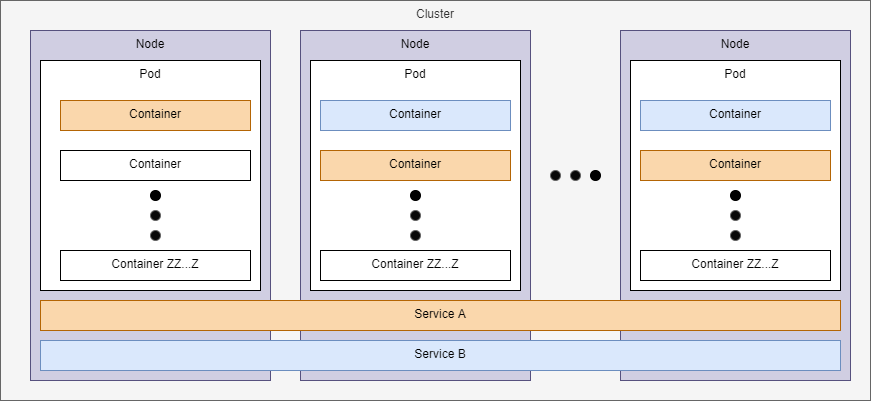

The diagram above was exported from draw.io. Its source (the exported page's mxGraphModel, read from the mxfile embedded in the PNG):
<mxGraphModel dx="2377" dy="809" grid="1" gridSize="10" guides="1" tooltips="1" connect="1" arrows="1" fold="1" page="1" pageScale="1" pageWidth="827" pageHeight="1169" math="0" shadow="0">
  <root>
    <mxCell id="0" />
    <mxCell id="1" parent="0" />
    <mxCell id="z6GpO8EKFaJ3LLEltNzK-3" value="Cluster" style="whiteSpace=wrap;html=1;rounded=0;verticalAlign=top;fillColor=#f5f5f5;strokeColor=#666666;fontColor=#333333;" vertex="1" parent="1">
      <mxGeometry x="-180" y="170" width="870" height="400" as="geometry" />
    </mxCell>
    <mxCell id="ZNILHERaDV02O9J0wVAe-1" value="Node" style="whiteSpace=wrap;html=1;rounded=0;verticalAlign=top;fillColor=#d0cee2;strokeColor=#56517e;" vertex="1" parent="1">
      <mxGeometry x="-150" y="200" width="240" height="350" as="geometry" />
    </mxCell>
    <mxCell id="ZNILHERaDV02O9J0wVAe-2" value="Pod" style="whiteSpace=wrap;html=1;rounded=0;verticalAlign=top;" vertex="1" parent="1">
      <mxGeometry x="-140" y="230" width="220" height="230" as="geometry" />
    </mxCell>
    <mxCell id="ZNILHERaDV02O9J0wVAe-3" value="Container" style="whiteSpace=wrap;html=1;rounded=0;verticalAlign=top;fillColor=#fad7ac;strokeColor=#b46504;" vertex="1" parent="1">
      <mxGeometry x="-120" y="270" width="190" height="30" as="geometry" />
    </mxCell>
    <mxCell id="ZNILHERaDV02O9J0wVAe-4" value="Container" style="whiteSpace=wrap;html=1;rounded=0;verticalAlign=top;" vertex="1" parent="1">
      <mxGeometry x="-120" y="320" width="190" height="30" as="geometry" />
    </mxCell>
    <mxCell id="ZNILHERaDV02O9J0wVAe-5" value="" style="group" vertex="1" connectable="0" parent="1">
      <mxGeometry x="-30" y="360" width="10" height="50" as="geometry" />
    </mxCell>
    <mxCell id="ZNILHERaDV02O9J0wVAe-6" value="" style="ellipse;whiteSpace=wrap;html=1;labelBackgroundColor=#0A0A0A;fillColor=#000000;" vertex="1" parent="ZNILHERaDV02O9J0wVAe-5">
      <mxGeometry width="10" height="10" as="geometry" />
    </mxCell>
    <mxCell id="ZNILHERaDV02O9J0wVAe-7" value="" style="ellipse;whiteSpace=wrap;html=1;labelBackgroundColor=#A6A6A6;fillColor=#080808;fontColor=#333333;strokeColor=#666666;" vertex="1" parent="ZNILHERaDV02O9J0wVAe-5">
      <mxGeometry y="20" width="10" height="10" as="geometry" />
    </mxCell>
    <mxCell id="ZNILHERaDV02O9J0wVAe-8" value="" style="ellipse;whiteSpace=wrap;html=1;labelBackgroundColor=#A6A6A6;fillColor=#080808;fontColor=#333333;strokeColor=#666666;" vertex="1" parent="ZNILHERaDV02O9J0wVAe-5">
      <mxGeometry y="40" width="10" height="10" as="geometry" />
    </mxCell>
    <mxCell id="ZNILHERaDV02O9J0wVAe-9" value="Container ZZ...Z" style="whiteSpace=wrap;html=1;rounded=0;verticalAlign=top;" vertex="1" parent="1">
      <mxGeometry x="-120" y="420" width="190" height="30" as="geometry" />
    </mxCell>
    <mxCell id="ZNILHERaDV02O9J0wVAe-10" value="Node" style="whiteSpace=wrap;html=1;rounded=0;verticalAlign=top;fillColor=#d0cee2;strokeColor=#56517e;" vertex="1" parent="1">
      <mxGeometry x="120" y="200" width="230" height="350" as="geometry" />
    </mxCell>
    <mxCell id="ZNILHERaDV02O9J0wVAe-11" value="Pod" style="whiteSpace=wrap;html=1;rounded=0;verticalAlign=top;" vertex="1" parent="1">
      <mxGeometry x="130" y="230" width="210" height="230" as="geometry" />
    </mxCell>
    <mxCell id="ZNILHERaDV02O9J0wVAe-12" value="Container" style="whiteSpace=wrap;html=1;rounded=0;verticalAlign=top;fillColor=#dae8fc;strokeColor=#6c8ebf;" vertex="1" parent="1">
      <mxGeometry x="140" y="270" width="190" height="30" as="geometry" />
    </mxCell>
    <mxCell id="ZNILHERaDV02O9J0wVAe-13" value="Container" style="whiteSpace=wrap;html=1;rounded=0;verticalAlign=top;fillColor=#fad7ac;strokeColor=#b46504;" vertex="1" parent="1">
      <mxGeometry x="140" y="320" width="190" height="30" as="geometry" />
    </mxCell>
    <mxCell id="ZNILHERaDV02O9J0wVAe-14" value="" style="group" vertex="1" connectable="0" parent="1">
      <mxGeometry x="230" y="360" width="10" height="50" as="geometry" />
    </mxCell>
    <mxCell id="ZNILHERaDV02O9J0wVAe-15" value="" style="ellipse;whiteSpace=wrap;html=1;labelBackgroundColor=#0A0A0A;fillColor=#000000;" vertex="1" parent="ZNILHERaDV02O9J0wVAe-14">
      <mxGeometry width="10" height="10" as="geometry" />
    </mxCell>
    <mxCell id="ZNILHERaDV02O9J0wVAe-16" value="" style="ellipse;whiteSpace=wrap;html=1;labelBackgroundColor=#A6A6A6;fillColor=#080808;fontColor=#333333;strokeColor=#666666;" vertex="1" parent="ZNILHERaDV02O9J0wVAe-14">
      <mxGeometry y="20" width="10" height="10" as="geometry" />
    </mxCell>
    <mxCell id="ZNILHERaDV02O9J0wVAe-17" value="" style="ellipse;whiteSpace=wrap;html=1;labelBackgroundColor=#A6A6A6;fillColor=#080808;fontColor=#333333;strokeColor=#666666;" vertex="1" parent="ZNILHERaDV02O9J0wVAe-14">
      <mxGeometry y="40" width="10" height="10" as="geometry" />
    </mxCell>
    <mxCell id="ZNILHERaDV02O9J0wVAe-18" value="Container ZZ...Z" style="whiteSpace=wrap;html=1;rounded=0;verticalAlign=top;" vertex="1" parent="1">
      <mxGeometry x="140" y="420" width="190" height="30" as="geometry" />
    </mxCell>
    <mxCell id="ZNILHERaDV02O9J0wVAe-19" value="Node" style="whiteSpace=wrap;html=1;rounded=0;verticalAlign=top;fillColor=#d0cee2;strokeColor=#56517e;" vertex="1" parent="1">
      <mxGeometry x="440" y="200" width="230" height="350" as="geometry" />
    </mxCell>
    <mxCell id="ZNILHERaDV02O9J0wVAe-20" value="Pod" style="whiteSpace=wrap;html=1;rounded=0;verticalAlign=top;" vertex="1" parent="1">
      <mxGeometry x="450" y="230" width="210" height="230" as="geometry" />
    </mxCell>
    <mxCell id="ZNILHERaDV02O9J0wVAe-21" value="Container" style="whiteSpace=wrap;html=1;rounded=0;verticalAlign=top;fillColor=#dae8fc;strokeColor=#6c8ebf;" vertex="1" parent="1">
      <mxGeometry x="460" y="270" width="190" height="30" as="geometry" />
    </mxCell>
    <mxCell id="ZNILHERaDV02O9J0wVAe-22" value="Container" style="whiteSpace=wrap;html=1;rounded=0;verticalAlign=top;fillColor=#fad7ac;strokeColor=#b46504;" vertex="1" parent="1">
      <mxGeometry x="460" y="320" width="190" height="30" as="geometry" />
    </mxCell>
    <mxCell id="ZNILHERaDV02O9J0wVAe-23" value="" style="group" vertex="1" connectable="0" parent="1">
      <mxGeometry x="550" y="360" width="10" height="50" as="geometry" />
    </mxCell>
    <mxCell id="ZNILHERaDV02O9J0wVAe-24" value="" style="ellipse;whiteSpace=wrap;html=1;labelBackgroundColor=#0A0A0A;fillColor=#000000;" vertex="1" parent="ZNILHERaDV02O9J0wVAe-23">
      <mxGeometry width="10" height="10" as="geometry" />
    </mxCell>
    <mxCell id="ZNILHERaDV02O9J0wVAe-25" value="" style="ellipse;whiteSpace=wrap;html=1;labelBackgroundColor=#A6A6A6;fillColor=#080808;fontColor=#333333;strokeColor=#666666;" vertex="1" parent="ZNILHERaDV02O9J0wVAe-23">
      <mxGeometry y="20" width="10" height="10" as="geometry" />
    </mxCell>
    <mxCell id="ZNILHERaDV02O9J0wVAe-26" value="" style="ellipse;whiteSpace=wrap;html=1;labelBackgroundColor=#A6A6A6;fillColor=#080808;fontColor=#333333;strokeColor=#666666;" vertex="1" parent="ZNILHERaDV02O9J0wVAe-23">
      <mxGeometry y="40" width="10" height="10" as="geometry" />
    </mxCell>
    <mxCell id="ZNILHERaDV02O9J0wVAe-27" value="Container ZZ...Z" style="whiteSpace=wrap;html=1;rounded=0;verticalAlign=top;" vertex="1" parent="1">
      <mxGeometry x="460" y="420" width="190" height="30" as="geometry" />
    </mxCell>
    <mxCell id="ZNILHERaDV02O9J0wVAe-28" value="" style="group;rotation=90;" vertex="1" connectable="0" parent="1">
      <mxGeometry x="390" y="320" width="10" height="50" as="geometry" />
    </mxCell>
    <mxCell id="ZNILHERaDV02O9J0wVAe-29" value="" style="ellipse;whiteSpace=wrap;html=1;labelBackgroundColor=#0A0A0A;fillColor=#000000;rotation=90;" vertex="1" parent="ZNILHERaDV02O9J0wVAe-28">
      <mxGeometry x="20" y="20" width="10" height="10" as="geometry" />
    </mxCell>
    <mxCell id="ZNILHERaDV02O9J0wVAe-30" value="" style="ellipse;whiteSpace=wrap;html=1;labelBackgroundColor=#A6A6A6;fillColor=#080808;fontColor=#333333;strokeColor=#666666;rotation=90;" vertex="1" parent="ZNILHERaDV02O9J0wVAe-28">
      <mxGeometry y="20" width="10" height="10" as="geometry" />
    </mxCell>
    <mxCell id="ZNILHERaDV02O9J0wVAe-31" value="" style="ellipse;whiteSpace=wrap;html=1;labelBackgroundColor=#A6A6A6;fillColor=#080808;fontColor=#333333;strokeColor=#666666;rotation=90;" vertex="1" parent="ZNILHERaDV02O9J0wVAe-28">
      <mxGeometry x="-20" y="20" width="10" height="10" as="geometry" />
    </mxCell>
    <mxCell id="z6GpO8EKFaJ3LLEltNzK-1" value="Service A" style="whiteSpace=wrap;html=1;rounded=0;verticalAlign=top;fillColor=#fad7ac;strokeColor=#b46504;" vertex="1" parent="1">
      <mxGeometry x="-140" y="470" width="800" height="30" as="geometry" />
    </mxCell>
    <mxCell id="z6GpO8EKFaJ3LLEltNzK-2" value="Service B" style="whiteSpace=wrap;html=1;rounded=0;verticalAlign=top;fillColor=#dae8fc;strokeColor=#6c8ebf;" vertex="1" parent="1">
      <mxGeometry x="-140" y="510" width="800" height="30" as="geometry" />
    </mxCell>
  </root>
</mxGraphModel>